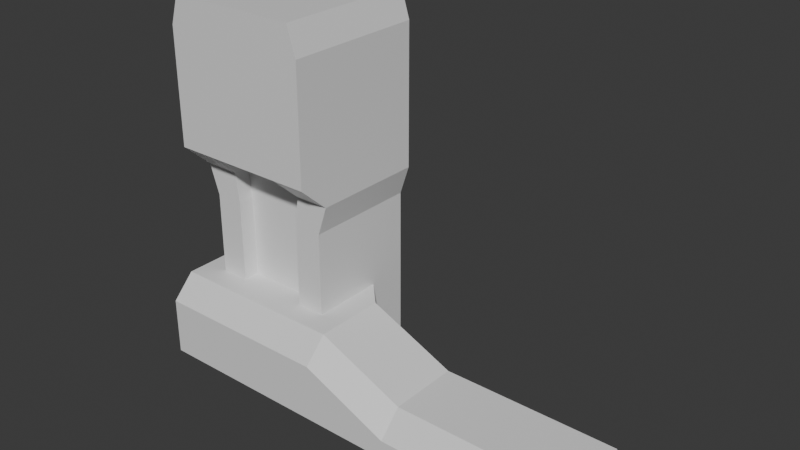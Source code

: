# Source: dronestation.blend  (saved by Blender 4.3.34; exported with 4.5.12 LTS)
import bpy
from mathutils import Matrix  # noqa: F401  (used for matrix-valued properties, if any)

bpy.ops.wm.read_factory_settings(use_empty=True)
scene = bpy.context.scene
scene.name = 'Scene'

# ---- collections
col_collection = bpy.data.collections.new('Collection'); scene.collection.children.link(col_collection)

# ---- materials (node trees are filled in below, after node groups)
mat_material = bpy.data.materials.new('Material')
mat_material.alpha_threshold = 0.0
mat_material.roughness = 0.5
mat_material.line_color = (0.0, 0.0, 0.0, 1.0)

# ---- material node trees
mat_material.use_nodes = True; mat_material.node_tree.nodes.clear()
_N = mat_material.node_tree.nodes; _L = mat_material.node_tree.links
n0 = _N.new('ShaderNodeOutputMaterial'); n0.name = 'Material Output'; n0.location = (300, 300)
n1 = _N.new('ShaderNodeBsdfPrincipled'); n1.name = 'Principled BSDF'; n1.location = (10, 300)
n1.inputs[3].default_value = 1.45
_L.new(n1.outputs[0], n0.inputs[0])
n0.is_active_output = True

# ---- world
world_world = bpy.data.worlds.new('World'); scene.world = world_world
world_world.use_nodes = True; world_world.node_tree.nodes.clear()
_N = world_world.node_tree.nodes; _L = world_world.node_tree.links
n0 = _N.new('ShaderNodeOutputWorld'); n0.name = 'World Output'; n0.location = (300, 300)
n1 = _N.new('ShaderNodeBackground'); n1.name = 'Background'; n1.location = (10, 300)
n1.inputs[0].default_value = (0.05088, 0.05088, 0.05088, 1.0)
_L.new(n1.outputs[0], n0.inputs[0])
n0.is_active_output = True
world_world.color = (0.05088, 0.05088, 0.05088)
world_world.sun_shadow_jitter_overblur = 0.0

# ---- meshes
me_cube = bpy.data.meshes.new('Cube')
me_cube.from_pydata([(12.36, -2.652, -2.652), (-12.57, -2.652, -2.652), (12.36, 2.652, -0.2583), (12.36, 2.652, -2.652), (-12.57, 2.652, 1.921), (-12.57, 2.652, -2.652), (2.463, 2.652, -2.652), (-2.463, 2.652, -2.652), (-2.463, 2.652, 1.921), (2.463, 2.652, -0.2583), (-2.463, -2.652, -2.652), (2.463, -2.652, -2.652), (12.36, -1.371, -0.2583), (12.36, -2.652, -1.574), (-12.57, -2.652, 0.6056), (-12.57, -1.371, 1.921), (2.463, -1.371, -0.2583), (2.463, -2.652, -1.575), (-2.463, -2.652, 0.6042), (-2.463, -1.371, 1.921), (-3.832, 4.067, -2.652), (-11.2, 4.067, -2.652), (-11.2, 4.067, 1.921), (-3.832, 4.067, 1.921), (-11.2, -2.652, -2.652), (-3.832, -2.652, -2.652), (-3.832, -1.371, 1.921), (-11.2, -1.371, 1.921), (-11.2, -2.652, 0.6052), (-3.832, -2.652, 0.6047), (-3.832, 6.377, -2.652), (-11.2, 6.377, -2.652), (-11.2, 6.377, 1.921), (-3.832, 6.377, 1.921), (12.36, -0.04743, -0.2583), (2.463, -0.04743, -0.2583), (-12.57, -0.04743, 1.921), (-2.463, -0.04743, 1.921), (-3.832, -0.04743, 1.921), (-11.2, -0.04743, 1.921), (-11.76, 2.652, 16.34), (-3.272, 2.652, 16.34), (-11.76, 6.377, 16.34), (-3.272, 6.377, 16.34), (-3.272, -1.668, 16.34), (-11.76, -1.668, 16.34), (-11.76, 6.377, 8.297), (-3.272, 6.377, 8.297), (-3.272, 2.652, 8.297), (-3.272, -0.04743, 8.297), (-11.76, 2.652, 8.297), (-11.76, -0.04743, 8.297), (-11.76, 6.377, 9.773), (-3.272, 2.652, 9.773), (-11.76, 2.652, 9.773), (-11.76, -1.668, 9.773), (-3.272, 6.377, 9.773), (-3.272, -1.668, 9.773), (-5.435, 4.067, -2.652), (-9.598, 4.067, -2.652), (-9.598, -2.652, -2.652), (-5.435, -2.652, -2.652), (-5.435, -1.371, 1.921), (-9.598, -1.371, 1.921), (-9.598, -2.652, 0.605), (-5.435, -2.652, 0.6048), (-5.435, 6.377, -2.652), (-9.598, 6.377, -2.652), (-9.598, 6.377, 1.921), (-5.435, 6.377, 1.921), (-5.435, -0.04743, 1.921), (-9.598, -0.04743, 1.921), (-9.821, 6.377, 16.34), (-5.212, 6.377, 16.34), (-5.212, -1.668, 16.34), (-9.821, -1.668, 16.34), (-5.212, -0.04743, 8.297), (-9.821, -0.04743, 8.297), (-9.821, 6.377, 8.297), (-5.212, 6.377, 8.297), (-5.212, -1.668, 9.773), (-9.821, -1.668, 9.773), (-9.821, 6.377, 9.773), (-5.212, 6.377, 9.773), (-5.435, 0.8846, 1.921), (-9.598, 0.8846, 1.921), (-5.212, 0.8846, 8.297), (-9.821, 0.8846, 8.297), (-5.212, -0.7356, 9.773), (-9.821, -0.7356, 9.773), (-3.832, 6.377, 6.613), (-3.832, -0.04743, 6.613), (-11.2, 6.377, 6.613), (-3.832, 3.026, 6.613), (-11.2, 3.026, 6.613), (-11.2, -0.04743, 6.613), (-5.435, 6.377, 6.613), (-9.598, 6.377, 6.613), (-9.598, -0.04743, 6.613), (-5.435, -0.04743, 6.613), (-9.598, 0.8846, 6.613), (-5.435, 0.8846, 6.613), (-5.484, 2.652, 17.95), (-3.772, 2.652, 17.95), (-5.484, 6.377, 17.95), (-3.772, 6.377, 17.95), (-11.26, 6.377, 17.95), (-11.26, 2.652, 17.95), (-3.772, -1.668, 17.95), (-11.26, -1.668, 17.95), (-9.55, -1.668, 17.95), (-9.55, 2.652, 17.95), (-9.55, 6.377, 17.95), (-5.484, -1.668, 17.95)], [], [(35, 9, 8, 37), (39, 22, 4, 36), (6, 9, 2, 3), (21, 24, 1, 5), (1, 14, 15, 36, 4, 5), (34, 2, 9, 35), (3, 2, 34, 12, 13, 0), (3, 0, 11, 6), (6, 11, 10, 7), (20, 23, 8, 7), (7, 8, 9, 6), (24, 28, 14, 1), (11, 17, 18, 10), (27, 15, 14, 28), (12, 16, 17, 13), (16, 19, 18, 17), (0, 13, 17, 11), (19, 26, 29, 18), (63, 27, 28, 64), (10, 18, 29, 25), (60, 64, 28, 24), (5, 4, 22, 21), (23, 20, 30, 33), (7, 10, 25, 20), (59, 60, 24, 21), (37, 8, 23, 38), (57, 53, 41, 44), (66, 69, 33, 30), (82, 52, 42, 72), (21, 22, 32, 31), (59, 21, 31, 67), (63, 71, 39, 27), (19, 37, 38, 26), (12, 34, 35, 16), (27, 39, 36, 15), (16, 35, 37, 19), (72, 42, 106, 112), (44, 41, 103, 108), (52, 54, 40, 42), (54, 55, 45, 40), (53, 56, 43, 41), (80, 57, 44, 74), (99, 91, 49, 76), (93, 90, 47, 48), (94, 95, 51, 50), (92, 94, 50, 46), (97, 92, 46, 78), (91, 93, 48, 49), (76, 49, 57, 80), (48, 47, 56, 53), (50, 51, 55, 54), (46, 50, 54, 52), (78, 46, 52, 82), (49, 48, 53, 57), (47, 79, 83, 56), (79, 78, 82, 83), (51, 77, 81, 55), (71, 70, 84, 85), (90, 96, 79, 47), (96, 97, 78, 79), (95, 98, 77, 51), (99, 76, 86, 101), (55, 81, 75, 45), (81, 80, 74, 75), (75, 74, 113, 110), (42, 40, 107, 106), (74, 44, 108, 113), (45, 75, 110, 109), (26, 38, 70, 62), (62, 70, 71, 63), (20, 58, 66, 30), (58, 59, 67, 66), (56, 83, 73, 43), (83, 82, 72, 73), (31, 32, 68, 67), (67, 68, 69, 66), (20, 25, 61, 58), (58, 61, 60, 59), (25, 29, 65, 61), (61, 65, 64, 60), (26, 62, 65, 29), (62, 63, 64, 65), (87, 86, 88, 89), (100, 101, 86, 87), (76, 80, 88, 86), (80, 81, 89, 88), (98, 71, 85, 100), (81, 77, 87, 89), (77, 98, 100, 87), (85, 84, 101, 100), (70, 99, 101, 84), (39, 71, 98, 95), (69, 68, 97, 96), (33, 69, 96, 90), (38, 23, 93, 91), (68, 32, 92, 97), (32, 22, 94, 92), (22, 39, 95, 94), (23, 33, 90, 93), (70, 38, 91, 99), (110, 111, 107, 109), (102, 103, 105, 104), (107, 111, 112, 106), (111, 102, 104, 112), (108, 103, 102, 113), (113, 102, 111, 110), (43, 73, 104, 105), (40, 45, 109, 107), (73, 72, 112, 104), (41, 43, 105, 103)])
_uv = me_cube.uv_layers.new(name='UVMap')
_uv.uv.foreach_set('vector', [0.7478, 0.5833, 0.875, 0.5833, 0.875, 0.6667, 0.7478, 0.6667, 0.7478, 0.7222, 0.875, 0.7222, 0.875, 0.75, 0.7478, 0.75, 0.375, 0.1667, 0.625, 0.1667, 0.625, 0.25, 0.375, 0.25, 0.125, 0.7222, 0.375, 0.7222, 0.375, 0.75, 0.125, 0.75, 0.375, 0.75, 0.563, 0.75, 0.625, 0.8104, 0.625, 0.8728, 0.625, 1.0, 0.375, 1.0, 0.7478, 0.5, 0.875, 0.5, 0.875, 0.5833, 0.7478, 0.5833, 0.375, 0.25, 0.625, 0.25, 0.625, 0.3772, 0.625, 0.4396, 0.5198, 0.5, 0.375, 0.5, 0.125, 0.5, 0.375, 0.5, 0.375, 0.5833, 0.125, 0.5833, 0.125, 0.5833, 0.375, 0.5833, 0.375, 0.6667, 0.125, 0.6667, 0.375, 0.05556, 0.625, 0.05556, 0.625, 0.08333, 0.375, 0.08333, 0.375, 0.08333, 0.625, 0.08333, 0.625, 0.1667, 0.375, 0.1667, 0.375, 0.7222, 0.563, 0.7222, 0.563, 0.75, 0.375, 0.75, 0.375, 0.5833, 0.5197, 0.5833, 0.5629, 0.6667, 0.375, 0.6667, 0.6854, 0.7222, 0.6854, 0.75, 0.563, 0.75, 0.563, 0.7222, 0.6854, 0.5, 0.6854, 0.5833, 0.5197, 0.5833, 0.5198, 0.5, 0.6854, 0.5833, 0.6854, 0.6667, 0.5629, 0.6667, 0.5197, 0.5833, 0.375, 0.5, 0.5198, 0.5, 0.5197, 0.5833, 0.375, 0.5833, 0.6854, 0.6667, 0.6854, 0.6944, 0.563, 0.6944, 0.5629, 0.6667, 0.6854, 0.713, 0.6854, 0.7222, 0.563, 0.7222, 0.563, 0.713, 0.375, 0.6667, 0.5629, 0.6667, 0.563, 0.6944, 0.375, 0.6944, 0.375, 0.713, 0.563, 0.713, 0.563, 0.7222, 0.375, 0.7222, 0.375, 0.0, 0.625, 0.0, 0.625, 0.02778, 0.375, 0.02778, 0.625, 0.05556, 0.375, 0.05556, 0.375, 0.05556, 0.625, 0.05556, 0.125, 0.6667, 0.375, 0.6667, 0.375, 0.6944, 0.125, 0.6944, 0.125, 0.713, 0.375, 0.713, 0.375, 0.7222, 0.125, 0.7222, 0.7478, 0.6667, 0.875, 0.6667, 0.875, 0.6944, 0.7478, 0.6944, 0.7478, 0.6944, 0.875, 0.6944, 0.875, 0.6944, 0.7478, 0.6944, 0.375, 0.0463, 0.625, 0.0463, 0.625, 0.05556, 0.375, 0.05556, 0.625, 0.03704, 0.625, 0.02778, 0.625, 0.02778, 0.625, 0.03704, 0.375, 0.02778, 0.625, 0.02778, 0.625, 0.02778, 0.375, 0.02778, 0.125, 0.713, 0.125, 0.7222, 0.125, 0.7222, 0.125, 0.713, 0.6854, 0.713, 0.7478, 0.713, 0.7478, 0.7222, 0.6854, 0.7222, 0.6854, 0.6667, 0.7478, 0.6667, 0.7478, 0.6944, 0.6854, 0.6944, 0.6854, 0.5, 0.7478, 0.5, 0.7478, 0.5833, 0.6854, 0.5833, 0.6854, 0.7222, 0.7478, 0.7222, 0.7478, 0.75, 0.6854, 0.75, 0.6854, 0.5833, 0.7478, 0.5833, 0.7478, 0.6667, 0.6854, 0.6667, 0.625, 0.03704, 0.625, 0.02778, 0.625, 0.02778, 0.625, 0.03704, 0.7478, 0.6944, 0.875, 0.6944, 0.875, 0.6944, 0.7478, 0.6944, 0.625, 0.02778, 0.625, 0.02778, 0.625, 0.02778, 0.625, 0.02778, 0.875, 0.7222, 0.7478, 0.7222, 0.7478, 0.7222, 0.875, 0.7222, 0.625, 0.05556, 0.625, 0.05556, 0.625, 0.05556, 0.625, 0.05556, 0.7478, 0.7037, 0.7478, 0.6944, 0.7478, 0.6944, 0.7478, 0.7037, 0.7478, 0.7037, 0.7478, 0.6944, 0.7478, 0.6944, 0.7478, 0.7037, 0.625, 0.05556, 0.625, 0.05556, 0.625, 0.05556, 0.625, 0.05556, 0.875, 0.7222, 0.7478, 0.7222, 0.7478, 0.7222, 0.875, 0.7222, 0.625, 0.02778, 0.625, 0.02778, 0.625, 0.02778, 0.625, 0.02778, 0.625, 0.03704, 0.625, 0.02778, 0.625, 0.02778, 0.625, 0.03704, 0.7478, 0.6944, 0.875, 0.6944, 0.875, 0.6944, 0.7478, 0.6944, 0.7478, 0.7037, 0.7478, 0.6944, 0.7478, 0.6944, 0.7478, 0.7037, 0.625, 0.05556, 0.625, 0.05556, 0.625, 0.05556, 0.625, 0.05556, 0.875, 0.7222, 0.7478, 0.7222, 0.7478, 0.7222, 0.875, 0.7222, 0.625, 0.02778, 0.625, 0.02778, 0.625, 0.02778, 0.625, 0.02778, 0.625, 0.03704, 0.625, 0.02778, 0.625, 0.02778, 0.625, 0.03704, 0.7478, 0.6944, 0.875, 0.6944, 0.875, 0.6944, 0.7478, 0.6944, 0.625, 0.05556, 0.625, 0.0463, 0.625, 0.0463, 0.625, 0.05556, 0.625, 0.0463, 0.625, 0.03704, 0.625, 0.03704, 0.625, 0.0463, 0.7478, 0.7222, 0.7478, 0.713, 0.7478, 0.713, 0.7478, 0.7222, 0.7478, 0.713, 0.7478, 0.7037, 0.7478, 0.7037, 0.7478, 0.713, 0.625, 0.05556, 0.625, 0.0463, 0.625, 0.0463, 0.625, 0.05556, 0.625, 0.0463, 0.625, 0.03704, 0.625, 0.03704, 0.625, 0.0463, 0.7478, 0.7222, 0.7478, 0.713, 0.7478, 0.713, 0.7478, 0.7222, 0.7478, 0.7037, 0.7478, 0.7037, 0.7478, 0.7037, 0.7478, 0.7037, 0.7478, 0.7222, 0.7478, 0.713, 0.7478, 0.713, 0.7478, 0.7222, 0.7478, 0.713, 0.7478, 0.7037, 0.7478, 0.7037, 0.7478, 0.713, 0.7478, 0.713, 0.7478, 0.7037, 0.7478, 0.7037, 0.7478, 0.713, 0.625, 0.02778, 0.625, 0.02778, 0.625, 0.02778, 0.625, 0.02778, 0.7478, 0.7037, 0.7478, 0.6944, 0.7478, 0.6944, 0.7478, 0.7037, 0.7478, 0.7222, 0.7478, 0.713, 0.7478, 0.713, 0.7478, 0.7222, 0.6854, 0.6944, 0.7478, 0.6944, 0.7478, 0.7037, 0.6854, 0.7037, 0.6854, 0.7037, 0.7478, 0.7037, 0.7478, 0.713, 0.6854, 0.713, 0.125, 0.6944, 0.125, 0.7037, 0.125, 0.7037, 0.125, 0.6944, 0.125, 0.7037, 0.125, 0.713, 0.125, 0.713, 0.125, 0.7037, 0.625, 0.05556, 0.625, 0.0463, 0.625, 0.0463, 0.625, 0.05556, 0.625, 0.0463, 0.625, 0.03704, 0.625, 0.03704, 0.625, 0.0463, 0.375, 0.02778, 0.625, 0.02778, 0.625, 0.03704, 0.375, 0.03704, 0.375, 0.03704, 0.625, 0.03704, 0.625, 0.0463, 0.375, 0.0463, 0.125, 0.6944, 0.375, 0.6944, 0.375, 0.7037, 0.125, 0.7037, 0.125, 0.7037, 0.375, 0.7037, 0.375, 0.713, 0.125, 0.713, 0.375, 0.6944, 0.563, 0.6944, 0.563, 0.7037, 0.375, 0.7037, 0.375, 0.7037, 0.563, 0.7037, 0.563, 0.713, 0.375, 0.713, 0.6854, 0.6944, 0.6854, 0.7037, 0.563, 0.7037, 0.563, 0.6944, 0.6854, 0.7037, 0.6854, 0.713, 0.563, 0.713, 0.563, 0.7037, 0.7478, 0.713, 0.7478, 0.7037, 0.7478, 0.7037, 0.7478, 0.713, 0.7478, 0.713, 0.7478, 0.7037, 0.7478, 0.7037, 0.7478, 0.713, 0.7478, 0.7037, 0.7478, 0.7037, 0.7478, 0.7037, 0.7478, 0.7037, 0.7478, 0.7037, 0.7478, 0.713, 0.7478, 0.713, 0.7478, 0.7037, 0.7478, 0.713, 0.7478, 0.713, 0.7478, 0.713, 0.7478, 0.713, 0.7478, 0.713, 0.7478, 0.713, 0.7478, 0.713, 0.7478, 0.713, 0.7478, 0.713, 0.7478, 0.713, 0.7478, 0.713, 0.7478, 0.713, 0.7478, 0.713, 0.7478, 0.7037, 0.7478, 0.7037, 0.7478, 0.713, 0.7478, 0.7037, 0.7478, 0.7037, 0.7478, 0.7037, 0.7478, 0.7037, 0.7478, 0.7222, 0.7478, 0.713, 0.7478, 0.713, 0.7478, 0.7222, 0.625, 0.0463, 0.625, 0.03704, 0.625, 0.03704, 0.625, 0.0463, 0.625, 0.05556, 0.625, 0.0463, 0.625, 0.0463, 0.625, 0.05556, 0.7478, 0.6944, 0.875, 0.6944, 0.875, 0.6944, 0.7478, 0.6944, 0.625, 0.03704, 0.625, 0.02778, 0.625, 0.02778, 0.625, 0.03704, 0.625, 0.02778, 0.625, 0.02778, 0.625, 0.02778, 0.625, 0.02778, 0.875, 0.7222, 0.7478, 0.7222, 0.7478, 0.7222, 0.875, 0.7222, 0.625, 0.05556, 0.625, 0.05556, 0.625, 0.05556, 0.625, 0.05556, 0.7478, 0.7037, 0.7478, 0.6944, 0.7478, 0.6944, 0.7478, 0.7037, 0.7478, 0.713, 0.875, 0.713, 0.875, 0.7222, 0.7478, 0.7222, 0.875, 0.7037, 0.875, 0.6944, 0.875, 0.6944, 0.875, 0.7037, 0.875, 0.7222, 0.875, 0.713, 0.875, 0.713, 0.875, 0.7222, 0.875, 0.713, 0.875, 0.7037, 0.875, 0.7037, 0.875, 0.713, 0.7478, 0.6944, 0.875, 0.6944, 0.875, 0.7037, 0.7478, 0.7037, 0.7478, 0.7037, 0.875, 0.7037, 0.875, 0.713, 0.7478, 0.713, 0.625, 0.05556, 0.625, 0.0463, 0.625, 0.0463, 0.625, 0.05556, 0.875, 0.7222, 0.7478, 0.7222, 0.7478, 0.7222, 0.875, 0.7222, 0.625, 0.0463, 0.625, 0.03704, 0.625, 0.03704, 0.625, 0.0463, 0.625, 0.05556, 0.625, 0.05556, 0.625, 0.05556, 0.625, 0.05556])
me_cube.materials.append(mat_material)
me_cube.use_mirror_vertex_groups = False
me_cube.update()

# ---- objects
ob_dronestation = bpy.data.objects.new('DroneStation', me_cube)

# ---- transforms, parenting, visibility, modifiers, constraints
ob_dronestation.location = (0.0, 0.0, 0.0)
ob_dronestation.lock_rotations_4d = False
ob_dronestation.empty_display_type = 'ARROWS'
ob_dronestation.lineart.crease_threshold = 0.0

# ---- collection membership
col_collection.objects.link(ob_dronestation)

# ---- scene / render settings (as saved in the file)
scene.frame_start = 1; scene.frame_end = 250; scene.frame_set(1)
scene.render.engine = 'BLENDER_EEVEE_NEXT'
bpy.context.view_layer.update()

# ---- added for rendering (the .blend has no active camera and no usable light): camera, sun
cam_auto = bpy.data.cameras.new('AutoCamera')
cam_auto.lens = 50.0
cam_auto.sensor_width = 36.0
cam_auto.clip_end = 1000.0
ob_auto_camera = bpy.data.objects.new('AutoCamera', cam_auto)
scene.collection.objects.link(ob_auto_camera)
ob_auto_camera.location = (30.9585, -35.4157, 32.501)
ob_auto_camera.rotation_euler = (1.09748, -7.21219e-08, 0.694738)
scene.camera = ob_auto_camera
light_auto_sun = bpy.data.lights.new('AutoSun', 'SUN')
light_auto_sun.energy = 3.0
light_auto_sun.angle = 0.0523599
ob_auto_sun = bpy.data.objects.new('AutoSun', light_auto_sun)
scene.collection.objects.link(ob_auto_sun)
ob_auto_sun.rotation_euler = (0.872665, 0.174533, 0.523599)
bpy.context.view_layer.update()
